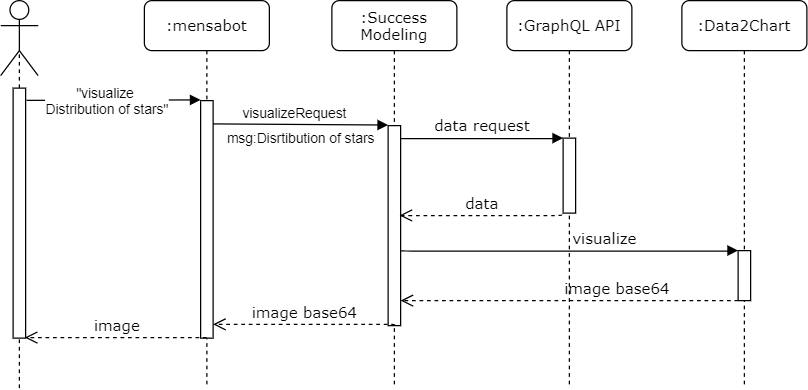

The diagram above was exported from draw.io. Its source (the exported page's mxGraphModel, read from the mxfile embedded in the PNG):
<mxGraphModel dx="1953" dy="493" grid="1" gridSize="10" guides="1" tooltips="1" connect="1" arrows="1" fold="1" page="1" pageScale="1" pageWidth="1100" pageHeight="850" background="#ffffff" math="0" shadow="0">
  <root>
    <mxCell id="0" />
    <mxCell id="1" parent="0" />
    <mxCell id="aSj5utwPPpvzLOvO7Kj4-10" value="" style="endArrow=none;dashed=1;html=1;entryX=0.5;entryY=0.667;entryDx=0;entryDy=0;entryPerimeter=0;" parent="1" target="aSj5utwPPpvzLOvO7Kj4-11" edge="1">
      <mxGeometry width="50" height="50" relative="1" as="geometry">
        <mxPoint x="-150" y="390" as="sourcePoint" />
        <mxPoint x="-150" y="140" as="targetPoint" />
      </mxGeometry>
    </mxCell>
    <mxCell id="7baba1c4bc27f4b0-17" value="visualize" style="html=1;verticalAlign=bottom;endArrow=block;labelBackgroundColor=none;fontFamily=Verdana;fontSize=12;edgeStyle=elbowEdgeStyle;elbow=vertical;entryX=-0.003;entryY=-0.002;entryDx=0;entryDy=0;entryPerimeter=0;" parent="1" target="7baba1c4bc27f4b0-13" edge="1">
      <mxGeometry x="0.2099" relative="1" as="geometry">
        <mxPoint x="154" y="280" as="sourcePoint" />
        <Array as="points" />
        <mxPoint x="440" y="280" as="targetPoint" />
        <mxPoint as="offset" />
      </mxGeometry>
    </mxCell>
    <mxCell id="7baba1c4bc27f4b0-2" value=":GraphQL API" style="shape=umlLifeline;perimeter=lifelinePerimeter;whiteSpace=wrap;html=1;container=1;collapsible=0;recursiveResize=0;outlineConnect=0;rounded=1;shadow=0;comic=0;labelBackgroundColor=none;strokeWidth=1;fontFamily=Verdana;fontSize=12;align=center;" parent="1" vertex="1">
      <mxGeometry x="240" y="80" width="100" height="310" as="geometry" />
    </mxCell>
    <mxCell id="7baba1c4bc27f4b0-10" value="" style="html=1;points=[];perimeter=orthogonalPerimeter;rounded=0;shadow=0;comic=0;labelBackgroundColor=none;strokeWidth=1;fontFamily=Verdana;fontSize=12;align=center;" parent="7baba1c4bc27f4b0-2" vertex="1">
      <mxGeometry x="45" y="110" width="10" height="60" as="geometry" />
    </mxCell>
    <mxCell id="7baba1c4bc27f4b0-3" value=":Data2Chart" style="shape=umlLifeline;perimeter=lifelinePerimeter;whiteSpace=wrap;html=1;container=1;collapsible=0;recursiveResize=0;outlineConnect=0;rounded=1;shadow=0;comic=0;labelBackgroundColor=none;strokeWidth=1;fontFamily=Verdana;fontSize=12;align=center;" parent="1" vertex="1">
      <mxGeometry x="380" y="80" width="100" height="310" as="geometry" />
    </mxCell>
    <mxCell id="7baba1c4bc27f4b0-13" value="" style="html=1;points=[];perimeter=orthogonalPerimeter;rounded=0;shadow=0;comic=0;labelBackgroundColor=none;strokeWidth=1;fontFamily=Verdana;fontSize=12;align=center;" parent="7baba1c4bc27f4b0-3" vertex="1">
      <mxGeometry x="45" y="200" width="10" height="40" as="geometry" />
    </mxCell>
    <mxCell id="7baba1c4bc27f4b0-8" value=":Success Modeling" style="shape=umlLifeline;perimeter=lifelinePerimeter;whiteSpace=wrap;html=1;container=1;collapsible=0;recursiveResize=0;outlineConnect=0;rounded=1;shadow=0;comic=0;labelBackgroundColor=none;strokeWidth=1;fontFamily=Verdana;fontSize=12;align=center;" parent="1" vertex="1">
      <mxGeometry x="100" y="80" width="100" height="310" as="geometry" />
    </mxCell>
    <mxCell id="7baba1c4bc27f4b0-9" value="" style="html=1;points=[];perimeter=orthogonalPerimeter;rounded=0;shadow=0;comic=0;labelBackgroundColor=#ffffff;strokeWidth=1;fontFamily=Verdana;fontSize=12;align=center;" parent="7baba1c4bc27f4b0-8" vertex="1">
      <mxGeometry x="45" y="100" width="10" height="160" as="geometry" />
    </mxCell>
    <mxCell id="7baba1c4bc27f4b0-30" value="data" style="html=1;verticalAlign=bottom;endArrow=open;dashed=1;endSize=8;labelBackgroundColor=none;fontFamily=Verdana;fontSize=12;edgeStyle=elbowEdgeStyle;elbow=vertical;exitX=-0.12;exitY=1.019;exitDx=0;exitDy=0;exitPerimeter=0;entryX=0.92;entryY=0.449;entryDx=0;entryDy=0;entryPerimeter=0;" parent="1" source="7baba1c4bc27f4b0-10" target="7baba1c4bc27f4b0-9" edge="1">
      <mxGeometry relative="1" as="geometry">
        <mxPoint x="155" y="241" as="targetPoint" />
        <Array as="points">
          <mxPoint x="220" y="252" />
        </Array>
        <mxPoint x="286" y="240" as="sourcePoint" />
      </mxGeometry>
    </mxCell>
    <mxCell id="7baba1c4bc27f4b0-11" value="data request" style="html=1;verticalAlign=bottom;endArrow=block;entryX=0;entryY=0;labelBackgroundColor=none;fontFamily=Verdana;fontSize=12;edgeStyle=elbowEdgeStyle;elbow=vertical;" parent="1" source="7baba1c4bc27f4b0-9" target="7baba1c4bc27f4b0-10" edge="1">
      <mxGeometry relative="1" as="geometry">
        <mxPoint x="220" y="190" as="sourcePoint" />
      </mxGeometry>
    </mxCell>
    <mxCell id="aSj5utwPPpvzLOvO7Kj4-2" value="image base64" style="html=1;verticalAlign=bottom;endArrow=open;dashed=1;endSize=8;labelBackgroundColor=none;fontFamily=Verdana;fontSize=12;edgeStyle=elbowEdgeStyle;elbow=vertical;exitX=-0.005;exitY=0.997;exitDx=0;exitDy=0;exitPerimeter=0;" parent="1" source="7baba1c4bc27f4b0-13" target="7baba1c4bc27f4b0-9" edge="1">
      <mxGeometry x="-0.2756" relative="1" as="geometry">
        <mxPoint x="167.60000000000002" y="251.16000000000008" as="targetPoint" />
        <Array as="points">
          <mxPoint x="300" y="320" />
        </Array>
        <mxPoint x="293.80000000000007" y="251.1400000000001" as="sourcePoint" />
        <mxPoint as="offset" />
      </mxGeometry>
    </mxCell>
    <mxCell id="aSj5utwPPpvzLOvO7Kj4-3" value=":mensabot" style="shape=umlLifeline;perimeter=lifelinePerimeter;whiteSpace=wrap;html=1;container=1;collapsible=0;recursiveResize=0;outlineConnect=0;rounded=1;shadow=0;comic=0;labelBackgroundColor=none;strokeWidth=1;fontFamily=Verdana;fontSize=12;align=center;" parent="1" vertex="1">
      <mxGeometry x="-50" y="80" width="100" height="310" as="geometry" />
    </mxCell>
    <mxCell id="aSj5utwPPpvzLOvO7Kj4-4" value="" style="html=1;points=[];perimeter=orthogonalPerimeter;rounded=0;shadow=0;comic=0;labelBackgroundColor=none;strokeWidth=1;fontFamily=Verdana;fontSize=12;align=center;" parent="aSj5utwPPpvzLOvO7Kj4-3" vertex="1">
      <mxGeometry x="45" y="80" width="10" height="190" as="geometry" />
    </mxCell>
    <mxCell id="aSj5utwPPpvzLOvO7Kj4-5" value="image base64" style="html=1;verticalAlign=bottom;endArrow=open;dashed=1;endSize=8;labelBackgroundColor=none;fontFamily=Verdana;fontSize=12;edgeStyle=elbowEdgeStyle;elbow=vertical;exitX=0.529;exitY=0.996;exitDx=0;exitDy=0;exitPerimeter=0;" parent="1" source="7baba1c4bc27f4b0-9" edge="1">
      <mxGeometry relative="1" as="geometry">
        <mxPoint x="5" y="339" as="targetPoint" />
        <Array as="points">
          <mxPoint x="120" y="339" />
        </Array>
        <mxPoint x="454.9500000000003" y="329.88" as="sourcePoint" />
      </mxGeometry>
    </mxCell>
    <mxCell id="aSj5utwPPpvzLOvO7Kj4-6" value="visualizeRequest" style="endArrow=block;html=1;exitX=1.002;exitY=0.098;exitDx=0;exitDy=0;exitPerimeter=0;entryX=0.001;entryY=-0.003;entryDx=0;entryDy=0;entryPerimeter=0;endFill=1;" parent="1" source="aSj5utwPPpvzLOvO7Kj4-4" target="7baba1c4bc27f4b0-9" edge="1">
      <mxGeometry x="-0.0725" y="9" width="50" height="50" relative="1" as="geometry">
        <mxPoint x="30" y="250" as="sourcePoint" />
        <mxPoint x="140" y="179" as="targetPoint" />
        <mxPoint as="offset" />
      </mxGeometry>
    </mxCell>
    <mxCell id="aSj5utwPPpvzLOvO7Kj4-9" value="" style="html=1;points=[];perimeter=orthogonalPerimeter;rounded=0;shadow=0;comic=0;labelBackgroundColor=none;strokeWidth=1;fontFamily=Verdana;fontSize=12;align=center;" parent="1" vertex="1">
      <mxGeometry x="-155" y="150" width="10" height="200" as="geometry" />
    </mxCell>
    <mxCell id="aSj5utwPPpvzLOvO7Kj4-11" value="" style="shape=umlActor;verticalLabelPosition=bottom;labelBackgroundColor=#ffffff;verticalAlign=top;html=1;outlineConnect=0;" parent="1" vertex="1">
      <mxGeometry x="-165" y="80" width="30" height="60" as="geometry" />
    </mxCell>
    <mxCell id="aSj5utwPPpvzLOvO7Kj4-12" value="&quot;visualize &lt;br&gt;Distribution of stars&quot;" style="endArrow=block;html=1;exitX=1.077;exitY=0.049;exitDx=0;exitDy=0;exitPerimeter=0;entryX=-0.002;entryY=-0.003;entryDx=0;entryDy=0;entryPerimeter=0;endFill=1;" parent="1" source="aSj5utwPPpvzLOvO7Kj4-9" target="aSj5utwPPpvzLOvO7Kj4-4" edge="1">
      <mxGeometry x="-0.0772" width="50" height="50" relative="1" as="geometry">
        <mxPoint x="14.1400000000001" y="188.62" as="sourcePoint" />
        <mxPoint x="155.01" y="189.51999999999998" as="targetPoint" />
        <mxPoint as="offset" />
      </mxGeometry>
    </mxCell>
    <mxCell id="aSj5utwPPpvzLOvO7Kj4-14" value="msg:Disrtibution of stars" style="text;html=1;align=center;verticalAlign=middle;resizable=0;points=[];autosize=1;fontSize=11;" parent="1" vertex="1">
      <mxGeometry x="10" y="180" width="130" height="20" as="geometry" />
    </mxCell>
    <mxCell id="aSj5utwPPpvzLOvO7Kj4-15" value="image" style="html=1;verticalAlign=bottom;endArrow=open;dashed=1;endSize=8;labelBackgroundColor=none;fontFamily=Verdana;fontSize=12;edgeStyle=elbowEdgeStyle;elbow=vertical;exitX=0.529;exitY=0.996;exitDx=0;exitDy=0;exitPerimeter=0;" parent="1" edge="1">
      <mxGeometry relative="1" as="geometry">
        <mxPoint x="-145.62" y="349.52" as="targetPoint" />
        <Array as="points">
          <mxPoint x="-30.620000000000005" y="349.52" />
        </Array>
        <mxPoint x="-0.3300000000000409" y="349.88" as="sourcePoint" />
      </mxGeometry>
    </mxCell>
  </root>
</mxGraphModel>